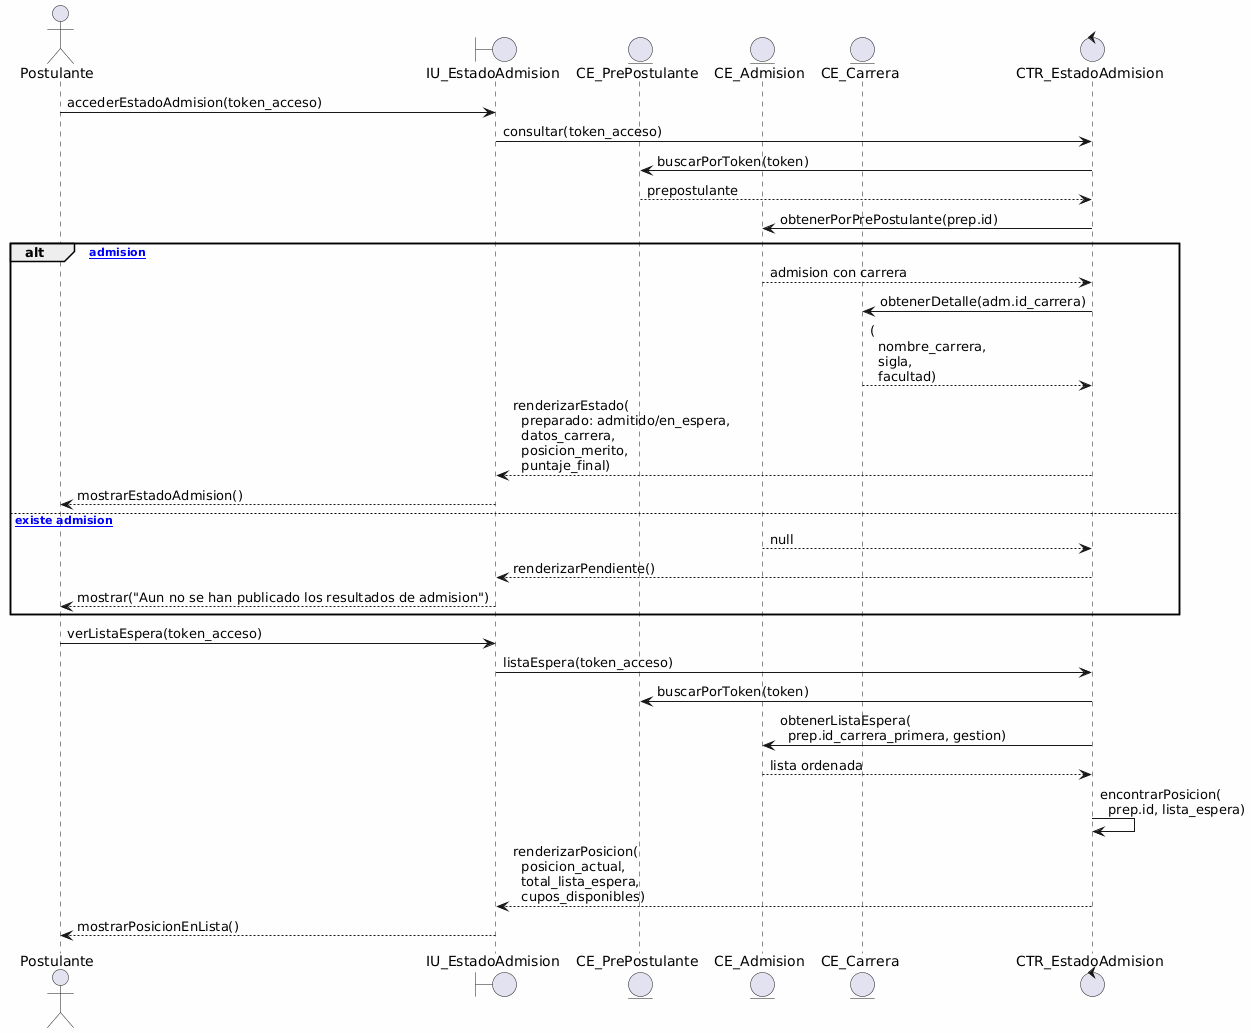

The diagram above was rendered by PlantUML. Its source (embedded in the PNG):
@startuml
skinparam backgroundColor #FEFEFE
skinparam defaultFontName Consolas

actor "Postulante" as actor
boundary "IU_EstadoAdmision" as vista
entity "CE_PrePostulante" as prep
entity "CE_Admision" as adm
entity "CE_Carrera" as carrera
control "CTR_EstadoAdmision" as ctr

actor -> vista: accederEstadoAdmision(token_acceso)
vista -> ctr: consultar(token_acceso)
ctr -> prep: buscarPorToken(token)
prep --> ctr: prepostulante
ctr -> adm: obtenerPorPrePostulante(prep.id)

alt [existe admision]
  adm --> ctr: admision con carrera
  ctr -> carrera: obtenerDetalle(adm.id_carrera)
  carrera --> ctr: (\n  nombre_carrera,\n  sigla,\n  facultad)
  ctr --> vista: renderizarEstado(\n  preparado: admitido/en_espera,\n  datos_carrera,\n  posicion_merito,\n  puntaje_final)
  vista --> actor: mostrarEstadoAdmision()
else [no existe admision]
  adm --> ctr: null
  ctr --> vista: renderizarPendiente()
  vista --> actor: mostrar("Aun no se han publicado los resultados de admision")
end

actor -> vista: verListaEspera(token_acceso)
vista -> ctr: listaEspera(token_acceso)
ctr -> prep: buscarPorToken(token)
ctr -> adm: obtenerListaEspera(\n  prep.id_carrera_primera, gestion)
adm --> ctr: lista ordenada
ctr -> ctr: encontrarPosicion(\n  prep.id, lista_espera)
ctr --> vista: renderizarPosicion(\n  posicion_actual,\n  total_lista_espera,\n  cupos_disponibles)
vista --> actor: mostrarPosicionEnLista()
@enduml